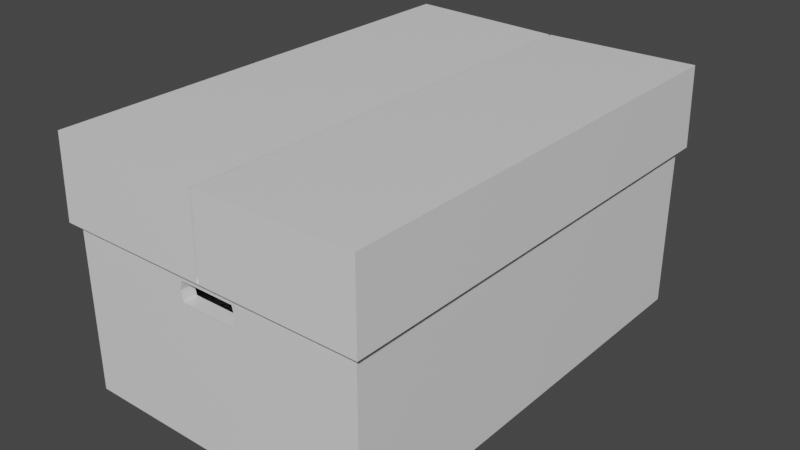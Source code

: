# Source: cardboardBox.blend  (saved by Blender 3.3.6; exported with 4.5.12 LTS)
import bpy
from mathutils import Matrix  # noqa: F401  (used for matrix-valued properties, if any)

bpy.ops.wm.read_factory_settings(use_empty=True)
scene = bpy.context.scene
scene.name = 'Scene'

# ---- collections
col_collection = bpy.data.collections.new('Collection'); scene.collection.children.link(col_collection)

# ---- materials (node trees are filled in below, after node groups)
mat_material = bpy.data.materials.new('Material')
mat_material.alpha_threshold = 0.0
mat_material.use_transparent_shadow = False
mat_material.line_color = (0.0, 0.0, 0.0, 1.0)

# ---- material node trees
mat_material.use_nodes = True; mat_material.node_tree.nodes.clear()
_N = mat_material.node_tree.nodes; _L = mat_material.node_tree.links
n0 = _N.new('ShaderNodeOutputMaterial'); n0.name = 'Material Output'; n0.location = (300, 300)
n1 = _N.new('ShaderNodeBsdfPrincipled'); n1.name = 'Principled BSDF'; n1.location = (10, 300)
n1.distribution = 'GGX'
n1.subsurface_method = 'BURLEY'
n1.inputs[2].default_value = 0.4
n1.inputs[3].default_value = 1.45
n1.inputs[27].default_value = (0.0, 0.0, 0.0, 1.0)
n1.inputs[28].default_value = 1.0
_L.new(n1.outputs[0], n0.inputs[0])
n0.is_active_output = True

# ---- world
world_world = bpy.data.worlds.new('World'); scene.world = world_world
world_world.use_nodes = True; world_world.node_tree.nodes.clear()
_N = world_world.node_tree.nodes; _L = world_world.node_tree.links
n0 = _N.new('ShaderNodeOutputWorld'); n0.name = 'World Output'; n0.location = (300, 300)
n1 = _N.new('ShaderNodeBackground'); n1.name = 'Background'; n1.location = (10, 300)
n1.inputs[0].default_value = (0.05088, 0.05088, 0.05088, 1.0)
_L.new(n1.outputs[0], n0.inputs[0])
n0.is_active_output = True
world_world.color = (0.05088, 0.05088, 0.05088)
world_world.use_sun_shadow = False
world_world.sun_shadow_jitter_overblur = 0.0

# ---- meshes
me_cube = bpy.data.meshes.new('Cube')
me_cube.from_pydata([(0.2813, 0.4219, 0.0), (0.2813, -0.4219, 0.0), (-0.2813, 0.4219, 0.0), (-0.2813, -0.4219, 0.0), (0.2813, 0.4219, 0.3094), (-0.2813, -0.4219, 0.3094), (0.2813, -0.4219, 0.3094), (-0.2813, 0.4219, 0.3094), (-0.2945, -0.4351, 0.3094), (-0.2921, -0.4327, 0.4608), (0.2921, -0.4327, 0.4608), (0.2921, 0.4327, 0.4608), (-0.2921, 0.4327, 0.4608), (0.2945, 0.4351, 0.3094), (0.2945, -0.4351, 0.3094), (-0.2945, 0.4351, 0.3094), (0.02153, 0.4219, 0.2907), (0.02153, -0.4219, 0.2907), (0.03125, 0.4219, 0.2907), (0.03125, -0.4219, 0.2907), (1.463e-08, 0.4219, 0.2554), (5.151e-08, -0.4219, 0.2554), (-0.01097, 0.4219, 0.2554), (-0.01097, -0.4219, 0.2554), (0.01097, 0.4219, 0.2907), (0.01097, -0.4219, 0.2907), (0.05625, 0.4219, 0.2731), (0.05625, -0.4219, 0.2731), (0.05517, 0.4219, 0.2777), (0.05517, -0.4219, 0.2777), (0.01097, 0.4219, 0.2554), (0.01097, -0.4219, 0.2554), (-0.04677, 0.4219, 0.2554), (-0.04677, -0.4219, 0.2554), (0.02153, 0.4219, 0.2554), (0.02153, -0.4219, 0.2554), (-0.03977, 0.4219, 0.2554), (-0.03977, -0.4219, 0.2554), (-0.03977, 0.4219, 0.2907), (-0.03977, -0.4219, 0.2907), (-0.05197, 0.4219, 0.2554), (-0.05197, -0.4219, 0.2554), (-0.05197, 0.4219, 0.2907), (-0.05197, -0.4219, 0.2907), (-0.04677, 0.4219, 0.2907), (-0.04677, -0.4219, 0.2907), (0.05517, 0.4219, 0.2685), (0.05517, -0.4219, 0.2685), (-0.05517, 0.4219, 0.2685), (-0.05517, -0.4219, 0.2685), (0.03977, 0.4219, 0.2907), (0.03977, -0.4219, 0.2907), (0.03125, 0.4219, 0.2554), (0.03125, -0.4219, 0.2554), (-3.277e-08, 0.4219, 0.2907), (4.107e-09, -0.4219, 0.2907), (-0.03125, 0.4219, 0.2907), (-0.03125, -0.4219, 0.2907), (-0.01097, 0.4219, 0.2907), (-0.01097, -0.4219, 0.2907), (0.05197, 0.4219, 0.2554), (0.05197, -0.4219, 0.2554), (0.03977, 0.4219, 0.2554), (0.03977, -0.4219, 0.2554), (-0.03125, 0.4219, 0.2554), (-0.03125, -0.4219, 0.2554), (-0.05517, 0.4219, 0.2777), (-0.05517, -0.4219, 0.2777), (0.05197, 0.4219, 0.2907), (0.05197, -0.4219, 0.2907), (0.04677, 0.4219, 0.2554), (0.04677, -0.4219, 0.2554), (-0.02153, 0.4219, 0.2907), (-0.02153, -0.4219, 0.2907), (0.04677, 0.4219, 0.2907), (0.04677, -0.4219, 0.2907), (-0.02153, 0.4219, 0.2554), (-0.02153, -0.4219, 0.2554), (-0.05625, 0.4219, 0.2731), (-0.05625, -0.4219, 0.2731), (-0.001899, 0.4219, 0.3094), (0.001899, 0.4219, 0.3094), (0.001899, -0.4219, 0.3094), (-0.001899, -0.4219, 0.3094), (0.001972, -0.4327, 0.456), (-0.001972, -0.4327, 0.456), (-0.001972, 0.4327, 0.456), (0.001972, 0.4327, 0.456), (-0.001988, 0.4351, 0.3094), (0.001988, 0.4351, 0.3094), (0.001988, -0.4351, 0.3094), (-0.001988, -0.4351, 0.3094)], [], [(7, 5, 8, 15), (6, 4, 13, 14), (2, 0, 1, 3), (82, 6, 14, 90), (80, 7, 15, 88), (2, 7, 78, 48, 40, 32, 36, 64, 76, 22, 20, 30, 34, 52, 62, 70, 60, 46, 26, 4, 0), (0, 4, 6, 1), (3, 5, 7, 2), (1, 6, 27, 47, 61, 71, 63, 53, 35, 31, 21, 23, 77, 65, 37, 33, 41, 49, 79, 5, 3), (86, 12, 9, 85), (91, 85, 9, 8), (8, 9, 12, 15), (13, 11, 10, 14), (89, 87, 11, 13), (4, 26, 28, 68, 74, 50, 18, 16, 24, 54, 58, 72, 56, 38, 44, 42, 66, 78, 7, 80, 81), (5, 79, 67, 43, 45, 39, 57, 73, 59, 55, 25, 17, 19, 51, 75, 69, 29, 27, 6, 82, 83), (15, 12, 86, 88), (14, 10, 84, 90), (11, 87, 84, 10), (4, 81, 89, 13), (81, 80, 88, 89), (5, 83, 91, 8), (83, 82, 90, 91)])
_uv = me_cube.uv_layers.new(name='UVMap')
_uv.uv.foreach_set('vector', [0.00743, 0.007604, 0.00743, 0.4924, 1.004e-07, 0.5, 0.0, 0.0, 0.3232, 0.4924, 0.3232, 0.007604, 0.3306, 0.0, 0.3306, 0.5, 0.3306, 0.0, 0.6464, 5.137e-08, 0.6464, 0.4848, 0.3306, 0.4848, 0.1664, 0.4924, 0.3232, 0.4924, 0.3306, 0.5, 0.1664, 0.5, 0.1642, 0.007604, 0.00743, 0.007604, 0.0, 0.0, 0.1642, 0.0, 0.82, 3.853e-08, 0.9937, 0.0, 0.9733, 0.1293, 0.9708, 0.1299, 0.9634, 0.1317, 0.9634, 0.1347, 0.9634, 0.1387, 0.9634, 0.1436, 0.9634, 0.1492, 0.9634, 0.1553, 0.9634, 0.1616, 0.9634, 0.1679, 0.9634, 0.174, 0.9634, 0.1796, 0.9634, 0.1845, 0.9634, 0.1885, 0.9634, 0.1915, 0.9708, 0.1933, 0.9733, 0.1939, 0.9937, 0.3232, 0.82, 0.3232, 0.82, 0.4848, 0.6464, 0.4848, 0.6464, 5.137e-08, 0.82, 0.0, 0.5043, 0.9696, 0.3306, 0.9696, 0.3306, 0.4848, 0.5043, 0.4848, 0.0, 0.5, 0.1737, 0.5, 0.1533, 0.6293, 0.1507, 0.6299, 0.1434, 0.6317, 0.1434, 0.6347, 0.1434, 0.6387, 0.1434, 0.6436, 0.1434, 0.6492, 0.1434, 0.6553, 0.1434, 0.6616, 0.1434, 0.6679, 0.1434, 0.674, 0.1434, 0.6796, 0.1434, 0.6845, 0.1434, 0.6885, 0.1434, 0.6915, 0.1507, 0.6933, 0.1533, 0.6939, 0.1737, 0.8232, 5.136e-08, 0.8232, 0.83, 0.982, 0.6671, 0.982, 0.6671, 0.4848, 0.83, 0.4848, 0.002633, 0.8232, 0.08496, 0.8245, 0.08503, 0.9912, 0.0, 0.9912, 0.2587, 1.0, 0.1737, 0.9986, 0.1737, 0.5014, 0.2587, 0.5, 0.915, 0.9848, 0.83, 0.9834, 0.83, 0.4862, 0.915, 0.4848, 0.9176, 0.4848, 0.9999, 0.4861, 1.0, 0.6528, 0.915, 0.6528, 0.9937, 0.3232, 0.9733, 0.1939, 0.9759, 0.1933, 0.9832, 0.1915, 0.9832, 0.1885, 0.9832, 0.1845, 0.9832, 0.1796, 0.9832, 0.174, 0.9832, 0.1679, 0.9832, 0.1616, 0.9832, 0.1553, 0.9832, 0.1492, 0.9832, 0.1436, 0.9832, 0.1387, 0.9832, 0.1347, 0.9832, 0.1317, 0.9759, 0.1299, 0.9733, 0.1293, 0.9937, 0.0, 0.9937, 0.1605, 0.9937, 0.1627, 0.1737, 0.8232, 0.1533, 0.6939, 0.1559, 0.6933, 0.1632, 0.6915, 0.1632, 0.6885, 0.1632, 0.6845, 0.1632, 0.6796, 0.1632, 0.674, 0.1632, 0.6679, 0.1632, 0.6616, 0.1632, 0.6553, 0.1632, 0.6492, 0.1632, 0.6436, 0.1632, 0.6387, 0.1632, 0.6347, 0.1632, 0.6317, 0.1559, 0.6299, 0.1533, 0.6293, 0.1737, 0.5, 0.1737, 0.6605, 0.1737, 0.6627, 1.0, 0.8209, 0.915, 0.8209, 0.915, 0.6542, 0.9974, 0.6528, 0.1701, 0.9912, 0.08503, 0.9912, 0.08509, 0.8245, 0.1674, 0.8232, 0.6671, 0.982, 0.5043, 0.982, 0.5043, 0.4848, 0.6671, 0.4848, 0.3232, 0.007604, 0.1664, 0.007604, 0.1664, 0.0, 0.3306, 0.0, 0.1664, 0.007604, 0.1642, 0.007604, 0.1642, 0.0, 0.1664, 0.0, 0.00743, 0.4924, 0.1642, 0.4924, 0.1642, 0.5, 1.004e-07, 0.5, 0.1642, 0.4924, 0.1664, 0.4924, 0.1664, 0.5, 0.1642, 0.5])
me_cube.materials.append(mat_material)
me_cube.use_remesh_preserve_volume = False
me_cube.use_remesh_preserve_attributes = False
me_cube.use_mirror_vertex_groups = False
me_cube.update()

# ---- objects
ob_cube = bpy.data.objects.new('Cube', me_cube)

# ---- transforms, parenting, visibility, modifiers, constraints
ob_cube.location = (0.0, 0.0, 0.0)
ob_cube.lock_rotations_4d = False
ob_cube.empty_display_type = 'ARROWS'
ob_cube.lineart.crease_threshold = 0.0
_m = ob_cube.modifiers.new('Solidify', 'SOLIDIFY')
_m.thickness = 0.025
_m.nonmanifold_merge_threshold = 0.0003

# ---- collection membership
col_collection.objects.link(ob_cube)

# ---- scene / render settings (as saved in the file)
scene.frame_start = 1; scene.frame_end = 250; scene.frame_set(1)
scene.render.engine = 'BLENDER_EEVEE_NEXT'
scene.cycles.use_denoising = False
scene.cycles.samples = 128
scene.cycles.sampling_pattern = 'TABULATED_SOBOL'
scene.cycles.use_adaptive_sampling = False
scene.cycles.use_light_tree = False
scene.view_settings.view_transform = 'Filmic'
bpy.context.view_layer.update()

# ---- added for rendering (the .blend has no active camera and no usable light): camera, sun
cam_auto = bpy.data.cameras.new('AutoCamera')
cam_auto.lens = 50.0
cam_auto.sensor_width = 36.0
cam_auto.clip_end = 1000.0
ob_auto_camera = bpy.data.objects.new('AutoCamera', cam_auto)
scene.collection.objects.link(ob_auto_camera)
ob_auto_camera.location = (1.0616, -1.27392, 1.07968)
ob_auto_camera.rotation_euler = (1.09748, -7.21219e-08, 0.694738)
scene.camera = ob_auto_camera
light_auto_sun = bpy.data.lights.new('AutoSun', 'SUN')
light_auto_sun.energy = 3.0
light_auto_sun.angle = 0.0523599
ob_auto_sun = bpy.data.objects.new('AutoSun', light_auto_sun)
scene.collection.objects.link(ob_auto_sun)
ob_auto_sun.rotation_euler = (0.872665, 0.174533, 0.523599)
bpy.context.view_layer.update()
